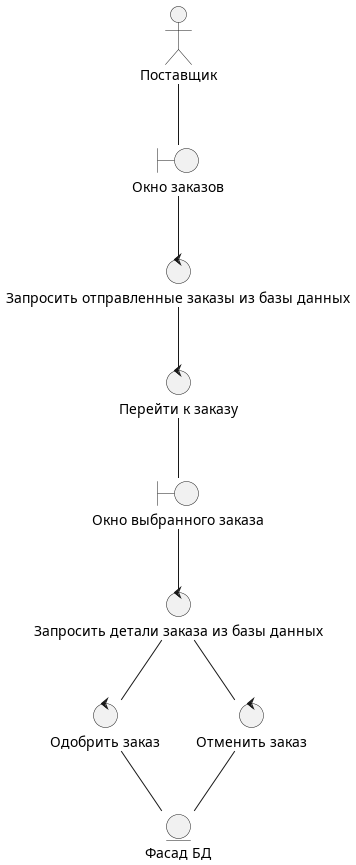

The diagram above was rendered by PlantUML. Its source (embedded in the PNG):
@startuml 


actor "Поставщик" as seller

boundary "Окно заказов" as list_of_orders

control "Запросить отправленные заказы из базы данных" as give_me_orders

control "Перейти к заказу" as to_order_list

boundary "Окно выбранного заказа" as selected_order

control "Запросить детали заказа из базы данных" as give_me_order_details




control "Одобрить заказ" as accept_order

control "Отменить заказ" as cansel_order

entity "Фасад БД" as facade_bd

'entity


seller--list_of_orders

list_of_orders-- give_me_orders 


give_me_orders--to_order_list

to_order_list--selected_order

selected_order--give_me_order_details

give_me_order_details--accept_order

give_me_order_details--cansel_order

accept_order--facade_bd
cansel_order--facade_bd



@enduml